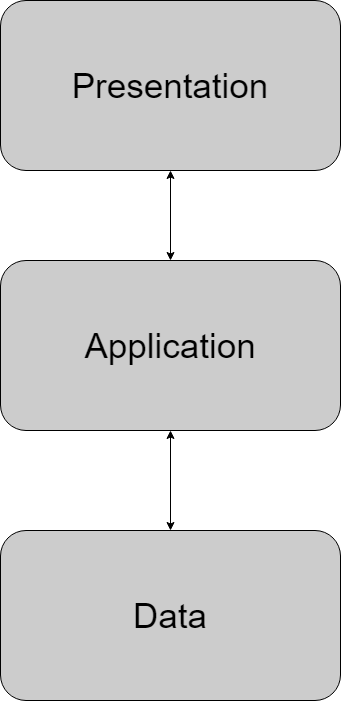

The diagram above was exported from draw.io. Its source (the exported page's mxGraphModel, read from the mxfile embedded in the PNG):
<mxGraphModel dx="1422" dy="737" grid="1" gridSize="10" guides="1" tooltips="1" connect="1" arrows="1" fold="1" page="1" pageScale="1" pageWidth="850" pageHeight="1100" math="0" shadow="0">
  <root>
    <mxCell id="0" />
    <mxCell id="1" parent="0" />
    <mxCell id="wNDufU4IuMlZebWSSYUr-1" value="&lt;font style=&quot;font-size: 35px&quot;&gt;Presentation&lt;/font&gt;" style="rounded=1;whiteSpace=wrap;html=1;fillColor=#CCCCCC;" vertex="1" parent="1">
      <mxGeometry x="240" y="100" width="340" height="170" as="geometry" />
    </mxCell>
    <mxCell id="wNDufU4IuMlZebWSSYUr-2" value="&lt;font style=&quot;font-size: 35px&quot;&gt;Application&lt;/font&gt;" style="rounded=1;whiteSpace=wrap;html=1;fillColor=#CCCCCC;" vertex="1" parent="1">
      <mxGeometry x="240" y="360" width="340" height="170" as="geometry" />
    </mxCell>
    <mxCell id="wNDufU4IuMlZebWSSYUr-3" value="&lt;font style=&quot;font-size: 35px&quot;&gt;Data&lt;/font&gt;" style="rounded=1;whiteSpace=wrap;html=1;fillColor=#CCCCCC;" vertex="1" parent="1">
      <mxGeometry x="240" y="630" width="340" height="170" as="geometry" />
    </mxCell>
    <mxCell id="wNDufU4IuMlZebWSSYUr-6" value="" style="endArrow=classic;startArrow=classic;html=1;entryX=0.5;entryY=1;entryDx=0;entryDy=0;" edge="1" parent="1" source="wNDufU4IuMlZebWSSYUr-2" target="wNDufU4IuMlZebWSSYUr-1">
      <mxGeometry width="50" height="50" relative="1" as="geometry">
        <mxPoint x="390" y="340" as="sourcePoint" />
        <mxPoint x="440" y="290" as="targetPoint" />
      </mxGeometry>
    </mxCell>
    <mxCell id="wNDufU4IuMlZebWSSYUr-7" value="" style="endArrow=classic;startArrow=classic;html=1;entryX=0.5;entryY=1;entryDx=0;entryDy=0;" edge="1" parent="1" source="wNDufU4IuMlZebWSSYUr-3" target="wNDufU4IuMlZebWSSYUr-2">
      <mxGeometry width="50" height="50" relative="1" as="geometry">
        <mxPoint x="410.51000000000005" y="626.5999999999999" as="sourcePoint" />
        <mxPoint x="409.49000000000007" y="540" as="targetPoint" />
      </mxGeometry>
    </mxCell>
  </root>
</mxGraphModel>